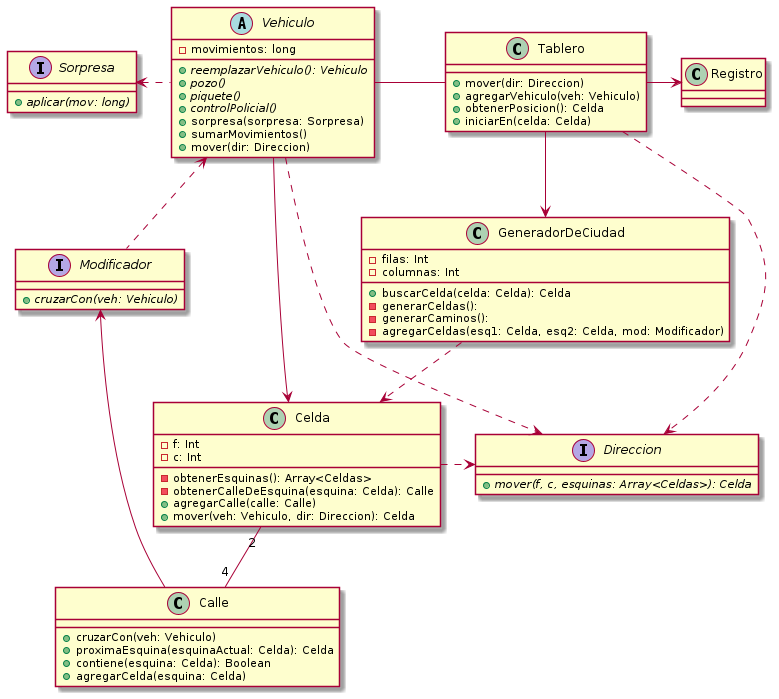

The diagram above was rendered by PlantUML. Its source (embedded in the PNG):
@startuml modelo-actual

class Tablero {
    + mover(dir: Direccion)
    + agregarVehiculo(veh: Vehiculo)
    + obtenerPosicion(): Celda
    + iniciarEn(celda: Celda)
}

class Calle {
    + cruzarCon(veh: Vehiculo)
    + proximaEsquina(esquinaActual: Celda): Celda
    + contiene(esquina: Celda): Boolean
    + agregarCelda(esquina: Celda)
}

abstract Vehiculo {
    - movimientos: long

    + {abstract} reemplazarVehiculo(): Vehiculo
    + {abstract} pozo()
    + {abstract} piquete()
    + {abstract} controlPolicial()
    + sorpresa(sorpresa: Sorpresa)
    + sumarMovimientos()
    + mover(dir: Direccion)
}

interface Sorpresa {
    + {abstract} aplicar(mov: long)
}

interface Modificador {
    + {abstract} cruzarCon(veh: Vehiculo)
}

class Celda {
    - f: Int
    - c: Int

    - obtenerEsquinas(): Array<Celdas>
    - obtenerCalleDeEsquina(esquina: Celda): Calle
    + agregarCalle(calle: Calle)
    + mover(veh: Vehiculo, dir: Direccion): Celda
}

class Registro {

}

class GeneradorDeCiudad {
    - filas: Int
    - columnas: Int
    + buscarCelda(celda: Celda): Celda
    - generarCeldas():
    - generarCaminos():
    - agregarCeldas(esq1: Celda, esq2: Celda, mod: Modificador)
}

interface Direccion {
    + {abstract} mover(f, c, esquinas: Array<Celdas>): Celda
}

Vehiculo ..> Direccion
Vehiculo .left.> Sorpresa
Tablero -left- Vehiculo
Tablero --> GeneradorDeCiudad
GeneradorDeCiudad .down.> Celda
Vehiculo --> Celda
Tablero -right-> Registro
Calle -left-> Modificador
Modificador .left.> Vehiculo
Celda "2" -- "4" Calle
Tablero ..> Direccion
Celda .right.> Direccion

@enduml